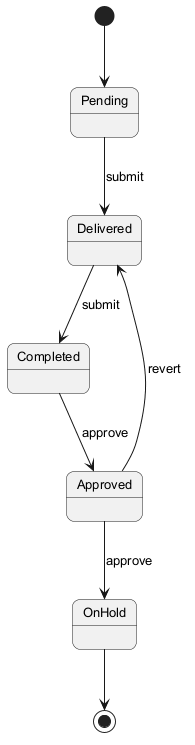

The diagram above was rendered by PlantUML. Its source (embedded in the PNG):
@startuml
skinparam backgroundColor #FFFFFF
skinparam roundCorner 15
skinparam defaultFontSize 13
[*] --> Pending
Pending --> Delivered : submit
Delivered --> Completed : submit
Completed --> Approved : approve
Approved --> OnHold : approve
Approved --> Delivered : revert
OnHold --> [*]
@enduml